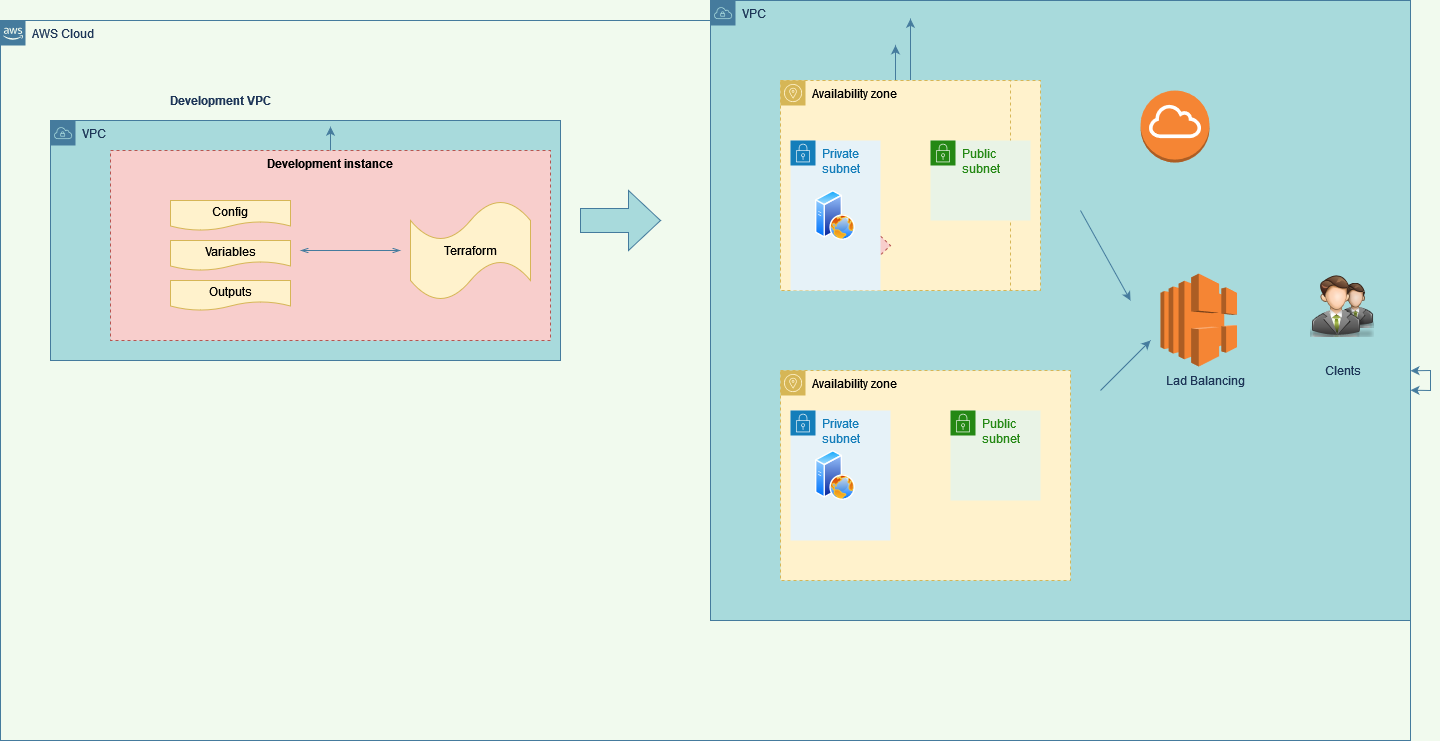

The diagram above was exported from draw.io. Its source (the exported page's mxGraphModel, read from the mxfile embedded in the PNG):
<mxGraphModel dx="1102" dy="572" grid="1" gridSize="10" guides="1" tooltips="1" connect="1" arrows="1" fold="1" page="1" pageScale="1" pageWidth="850" pageHeight="1100" background="#F1FAEE" math="0" shadow="0">
  <root>
    <mxCell id="0" />
    <mxCell id="1" parent="0" />
    <mxCell id="J7kd3UGKge7Pi2_ukIsT-1" value="AWS Cloud" style="points=[[0,0],[0.25,0],[0.5,0],[0.75,0],[1,0],[1,0.25],[1,0.5],[1,0.75],[1,1],[0.75,1],[0.5,1],[0.25,1],[0,1],[0,0.75],[0,0.5],[0,0.25]];outlineConnect=0;html=1;whiteSpace=wrap;fontSize=12;fontStyle=0;container=1;pointerEvents=0;collapsible=0;recursiveResize=0;shape=mxgraph.aws4.group;grIcon=mxgraph.aws4.group_aws_cloud_alt;strokeColor=#457B9D;fillColor=none;verticalAlign=top;align=left;spacingLeft=30;fontColor=#1D3557;dashed=0;" parent="1" vertex="1">
      <mxGeometry x="260" y="20" width="1410" height="720" as="geometry" />
    </mxCell>
    <mxCell id="J7kd3UGKge7Pi2_ukIsT-2" value="VPC" style="points=[[0,0],[0.25,0],[0.5,0],[0.75,0],[1,0],[1,0.25],[1,0.5],[1,0.75],[1,1],[0.75,1],[0.5,1],[0.25,1],[0,1],[0,0.75],[0,0.5],[0,0.25]];outlineConnect=0;html=1;whiteSpace=wrap;fontSize=12;fontStyle=0;container=1;pointerEvents=0;collapsible=0;recursiveResize=0;shape=mxgraph.aws4.group;grIcon=mxgraph.aws4.group_vpc;strokeColor=#457B9D;fillColor=#A8DADC;verticalAlign=top;align=left;spacingLeft=30;dashed=0;fontColor=#1D3557;" parent="J7kd3UGKge7Pi2_ukIsT-1" vertex="1">
      <mxGeometry x="50" y="100" width="510" height="240" as="geometry" />
    </mxCell>
    <mxCell id="J7kd3UGKge7Pi2_ukIsT-8" value="Development instance" style="fillColor=#f8cecc;strokeColor=#b85450;dashed=1;verticalAlign=top;fontStyle=1;" parent="J7kd3UGKge7Pi2_ukIsT-2" vertex="1">
      <mxGeometry x="60" y="30" width="440" height="190" as="geometry" />
    </mxCell>
    <mxCell id="J7kd3UGKge7Pi2_ukIsT-14" value="Config" style="shape=document;whiteSpace=wrap;html=1;boundedLbl=1;fillColor=#fff2cc;strokeColor=#d6b656;" parent="J7kd3UGKge7Pi2_ukIsT-2" vertex="1">
      <mxGeometry x="120" y="80" width="120" height="30" as="geometry" />
    </mxCell>
    <mxCell id="J7kd3UGKge7Pi2_ukIsT-15" value="Variables" style="shape=document;whiteSpace=wrap;html=1;boundedLbl=1;fillColor=#fff2cc;strokeColor=#d6b656;" parent="J7kd3UGKge7Pi2_ukIsT-2" vertex="1">
      <mxGeometry x="120" y="120" width="120" height="30" as="geometry" />
    </mxCell>
    <mxCell id="J7kd3UGKge7Pi2_ukIsT-16" value="Outputs" style="shape=document;whiteSpace=wrap;html=1;boundedLbl=1;fillColor=#fff2cc;strokeColor=#d6b656;" parent="J7kd3UGKge7Pi2_ukIsT-2" vertex="1">
      <mxGeometry x="120" y="160" width="120" height="30" as="geometry" />
    </mxCell>
    <mxCell id="J7kd3UGKge7Pi2_ukIsT-18" value="" style="edgeStyle=orthogonalEdgeStyle;html=1;endArrow=openThin;elbow=vertical;startArrow=openThin;startFill=0;endFill=0;strokeColor=#457B9D;rounded=0;labelBackgroundColor=#F1FAEE;fontColor=#1D3557;" parent="J7kd3UGKge7Pi2_ukIsT-2" edge="1">
      <mxGeometry width="100" relative="1" as="geometry">
        <mxPoint x="250" y="130" as="sourcePoint" />
        <mxPoint x="350" y="130" as="targetPoint" />
      </mxGeometry>
    </mxCell>
    <mxCell id="J7kd3UGKge7Pi2_ukIsT-21" value="Terraform" style="shape=tape;whiteSpace=wrap;html=1;fillColor=#fff2cc;strokeColor=#d6b656;" parent="J7kd3UGKge7Pi2_ukIsT-1" vertex="1">
      <mxGeometry x="410" y="180" width="120" height="100" as="geometry" />
    </mxCell>
    <mxCell id="J7kd3UGKge7Pi2_ukIsT-9" value="VPC" style="points=[[0,0],[0.25,0],[0.5,0],[0.75,0],[1,0],[1,0.25],[1,0.5],[1,0.75],[1,1],[0.75,1],[0.5,1],[0.25,1],[0,1],[0,0.75],[0,0.5],[0,0.25]];outlineConnect=0;html=1;whiteSpace=wrap;fontSize=12;fontStyle=0;container=1;pointerEvents=0;collapsible=0;recursiveResize=0;shape=mxgraph.aws4.group;grIcon=mxgraph.aws4.group_vpc;strokeColor=#457B9D;fillColor=#A8DADC;verticalAlign=top;align=left;spacingLeft=30;dashed=0;fontColor=#1D3557;" parent="J7kd3UGKge7Pi2_ukIsT-1" vertex="1">
      <mxGeometry x="710" y="-20" width="700" height="620" as="geometry" />
    </mxCell>
    <mxCell id="ThDVWkTdwiQMDNfZpjVR-49" value="" style="edgeStyle=orthogonalEdgeStyle;curved=0;rounded=1;sketch=0;orthogonalLoop=1;jettySize=auto;html=1;fontColor=#1D3557;strokeColor=#457B9D;fillColor=#A8DADC;" edge="1" parent="J7kd3UGKge7Pi2_ukIsT-9" source="ThDVWkTdwiQMDNfZpjVR-4" target="J7kd3UGKge7Pi2_ukIsT-9">
      <mxGeometry relative="1" as="geometry">
        <Array as="points">
          <mxPoint x="450" y="320" />
          <mxPoint x="450" y="320" />
        </Array>
      </mxGeometry>
    </mxCell>
    <mxCell id="ThDVWkTdwiQMDNfZpjVR-4" value="Availability zone" style="sketch=0;outlineConnect=0;html=1;whiteSpace=wrap;fontSize=12;fontStyle=0;shape=mxgraph.aws4.group;grIcon=mxgraph.aws4.group_availability_zone;strokeColor=#d6b656;fillColor=#fff2cc;verticalAlign=top;align=left;spacingLeft=30;dashed=1;rounded=0;" vertex="1" parent="J7kd3UGKge7Pi2_ukIsT-9">
      <mxGeometry x="70" y="80" width="260" height="210" as="geometry" />
    </mxCell>
    <mxCell id="ThDVWkTdwiQMDNfZpjVR-5" value="Availability zone" style="sketch=0;outlineConnect=0;html=1;whiteSpace=wrap;fontSize=12;fontStyle=0;shape=mxgraph.aws4.group;grIcon=mxgraph.aws4.group_availability_zone;strokeColor=#d6b656;fillColor=#fff2cc;verticalAlign=top;align=left;spacingLeft=30;dashed=1;rounded=0;" vertex="1" parent="J7kd3UGKge7Pi2_ukIsT-9">
      <mxGeometry x="70" y="370" width="290" height="210" as="geometry" />
    </mxCell>
    <mxCell id="ThDVWkTdwiQMDNfZpjVR-9" value="" style="outlineConnect=0;dashed=0;verticalLabelPosition=bottom;verticalAlign=top;align=center;html=1;shape=mxgraph.aws3.internet_gateway;fillColor=#F58534;gradientColor=none;rounded=0;sketch=0;fontColor=#1D3557;strokeColor=#457B9D;" vertex="1" parent="J7kd3UGKge7Pi2_ukIsT-9">
      <mxGeometry x="430" y="90" width="69" height="72" as="geometry" />
    </mxCell>
    <mxCell id="ThDVWkTdwiQMDNfZpjVR-10" value="" style="outlineConnect=0;dashed=0;verticalLabelPosition=bottom;verticalAlign=top;align=center;html=1;shape=mxgraph.aws3.elastic_load_balancing;fillColor=#F58534;gradientColor=none;rounded=0;sketch=0;fontColor=#1D3557;strokeColor=#457B9D;" vertex="1" parent="J7kd3UGKge7Pi2_ukIsT-9">
      <mxGeometry x="450" y="273" width="76.5" height="93" as="geometry" />
    </mxCell>
    <mxCell id="ThDVWkTdwiQMDNfZpjVR-11" value="" style="shape=image;html=1;verticalAlign=top;verticalLabelPosition=bottom;labelBackgroundColor=#ffffff;imageAspect=0;aspect=fixed;image=https://cdn0.iconfinder.com/data/icons/Free-PSD-blogging-icons-Bimbilini/64/users.png;rounded=0;sketch=0;fontColor=#1D3557;strokeColor=#457B9D;fillColor=#A8DADC;" vertex="1" parent="J7kd3UGKge7Pi2_ukIsT-9">
      <mxGeometry x="600" y="273" width="64" height="64" as="geometry" />
    </mxCell>
    <mxCell id="ThDVWkTdwiQMDNfZpjVR-34" style="edgeStyle=orthogonalEdgeStyle;curved=0;rounded=1;sketch=0;orthogonalLoop=1;jettySize=auto;html=1;fontColor=#1D3557;strokeColor=#457B9D;fillColor=#A8DADC;" edge="1" parent="J7kd3UGKge7Pi2_ukIsT-9" source="ThDVWkTdwiQMDNfZpjVR-21" target="J7kd3UGKge7Pi2_ukIsT-9">
      <mxGeometry relative="1" as="geometry">
        <Array as="points">
          <mxPoint x="390" y="320" />
          <mxPoint x="390" y="320" />
        </Array>
      </mxGeometry>
    </mxCell>
    <mxCell id="ThDVWkTdwiQMDNfZpjVR-21" value="Availability zone" style="sketch=0;outlineConnect=0;html=1;whiteSpace=wrap;fontSize=12;fontStyle=0;shape=mxgraph.aws4.group;grIcon=mxgraph.aws4.group_availability_zone;strokeColor=#d6b656;fillColor=#fff2cc;verticalAlign=top;align=left;spacingLeft=30;dashed=1;rounded=0;" vertex="1" parent="J7kd3UGKge7Pi2_ukIsT-9">
      <mxGeometry x="70" y="80" width="230" height="210" as="geometry" />
    </mxCell>
    <mxCell id="ThDVWkTdwiQMDNfZpjVR-22" value="Private subnet" style="points=[[0,0],[0.25,0],[0.5,0],[0.75,0],[1,0],[1,0.25],[1,0.5],[1,0.75],[1,1],[0.75,1],[0.5,1],[0.25,1],[0,1],[0,0.75],[0,0.5],[0,0.25]];outlineConnect=0;gradientColor=none;html=1;whiteSpace=wrap;fontSize=12;fontStyle=0;container=1;pointerEvents=0;collapsible=0;recursiveResize=0;shape=mxgraph.aws4.group;grIcon=mxgraph.aws4.group_security_group;grStroke=0;strokeColor=#147EBA;fillColor=#E6F2F8;verticalAlign=top;align=left;spacingLeft=30;fontColor=#147EBA;dashed=0;rounded=0;sketch=0;" vertex="1" parent="J7kd3UGKge7Pi2_ukIsT-9">
      <mxGeometry x="80" y="410" width="100" height="130" as="geometry" />
    </mxCell>
    <mxCell id="ThDVWkTdwiQMDNfZpjVR-26" value="" style="aspect=fixed;perimeter=ellipsePerimeter;html=1;align=center;shadow=0;dashed=0;spacingTop=3;image;image=img/lib/active_directory/web_server.svg;rounded=0;sketch=0;fontColor=#1D3557;strokeColor=#457B9D;fillColor=#A8DADC;" vertex="1" parent="ThDVWkTdwiQMDNfZpjVR-22">
      <mxGeometry x="25" y="40" width="40" height="50" as="geometry" />
    </mxCell>
    <mxCell id="ThDVWkTdwiQMDNfZpjVR-24" value="Public subnet" style="points=[[0,0],[0.25,0],[0.5,0],[0.75,0],[1,0],[1,0.25],[1,0.5],[1,0.75],[1,1],[0.75,1],[0.5,1],[0.25,1],[0,1],[0,0.75],[0,0.5],[0,0.25]];outlineConnect=0;gradientColor=none;html=1;whiteSpace=wrap;fontSize=12;fontStyle=0;container=1;pointerEvents=0;collapsible=0;recursiveResize=0;shape=mxgraph.aws4.group;grIcon=mxgraph.aws4.group_security_group;grStroke=0;strokeColor=#248814;fillColor=#E9F3E6;verticalAlign=top;align=left;spacingLeft=30;fontColor=#248814;dashed=0;rounded=0;sketch=0;" vertex="1" parent="J7kd3UGKge7Pi2_ukIsT-9">
      <mxGeometry x="240" y="410" width="90" height="90" as="geometry" />
    </mxCell>
    <mxCell id="ThDVWkTdwiQMDNfZpjVR-27" value="" style="endArrow=classic;html=1;rounded=1;sketch=0;fontColor=#1D3557;strokeColor=#457B9D;fillColor=#A8DADC;curved=0;" edge="1" parent="J7kd3UGKge7Pi2_ukIsT-9">
      <mxGeometry width="50" height="50" relative="1" as="geometry">
        <mxPoint x="390" y="390" as="sourcePoint" />
        <mxPoint x="440" y="340" as="targetPoint" />
      </mxGeometry>
    </mxCell>
    <mxCell id="ThDVWkTdwiQMDNfZpjVR-32" value="Lad Balancing" style="text;html=1;align=center;verticalAlign=middle;resizable=0;points=[];autosize=1;strokeColor=none;fillColor=none;fontColor=#1D3557;" vertex="1" parent="J7kd3UGKge7Pi2_ukIsT-9">
      <mxGeometry x="450" y="370" width="90" height="20" as="geometry" />
    </mxCell>
    <mxCell id="ThDVWkTdwiQMDNfZpjVR-33" value="Clents" style="text;html=1;align=center;verticalAlign=middle;resizable=0;points=[];autosize=1;strokeColor=none;fillColor=none;fontColor=#1D3557;" vertex="1" parent="J7kd3UGKge7Pi2_ukIsT-9">
      <mxGeometry x="607" y="360" width="50" height="20" as="geometry" />
    </mxCell>
    <mxCell id="J7kd3UGKge7Pi2_ukIsT-20" value="&lt;b&gt;Development VPC&lt;br&gt;&lt;/b&gt;" style="text;html=1;align=center;verticalAlign=middle;resizable=0;points=[];autosize=1;strokeColor=none;fillColor=none;fontColor=#1D3557;" parent="J7kd3UGKge7Pi2_ukIsT-1" vertex="1">
      <mxGeometry x="160" y="70" width="120" height="20" as="geometry" />
    </mxCell>
    <mxCell id="ThDVWkTdwiQMDNfZpjVR-44" style="edgeStyle=orthogonalEdgeStyle;curved=0;rounded=1;sketch=0;orthogonalLoop=1;jettySize=auto;html=1;fontColor=#1D3557;strokeColor=#457B9D;fillColor=#A8DADC;" edge="1" parent="J7kd3UGKge7Pi2_ukIsT-1" source="J7kd3UGKge7Pi2_ukIsT-8" target="J7kd3UGKge7Pi2_ukIsT-1">
      <mxGeometry relative="1" as="geometry">
        <Array as="points">
          <mxPoint x="660" y="200" />
          <mxPoint x="660" y="200" />
        </Array>
      </mxGeometry>
    </mxCell>
    <mxCell id="ThDVWkTdwiQMDNfZpjVR-45" value="" style="shape=singleArrow;whiteSpace=wrap;html=1;arrowWidth=0.4;arrowSize=0.4;verticalAlign=top;fillColor=#f8cecc;strokeColor=#b85450;dashed=1;fontStyle=1;" vertex="1" parent="J7kd3UGKge7Pi2_ukIsT-1">
      <mxGeometry x="810" y="195" width="80" height="60" as="geometry" />
    </mxCell>
    <mxCell id="J7kd3UGKge7Pi2_ukIsT-39" value="" style="endArrow=classic;startArrow=classic;html=1;rounded=0;labelBackgroundColor=#F1FAEE;strokeColor=#457B9D;fontColor=#1D3557;" parent="1" source="J7kd3UGKge7Pi2_ukIsT-1" target="J7kd3UGKge7Pi2_ukIsT-1" edge="1">
      <mxGeometry width="50" height="50" relative="1" as="geometry">
        <mxPoint x="820" y="280" as="sourcePoint" />
        <mxPoint x="870" y="230" as="targetPoint" />
      </mxGeometry>
    </mxCell>
    <mxCell id="ThDVWkTdwiQMDNfZpjVR-20" value="Private subnet" style="points=[[0,0],[0.25,0],[0.5,0],[0.75,0],[1,0],[1,0.25],[1,0.5],[1,0.75],[1,1],[0.75,1],[0.5,1],[0.25,1],[0,1],[0,0.75],[0,0.5],[0,0.25]];outlineConnect=0;gradientColor=none;html=1;whiteSpace=wrap;fontSize=12;fontStyle=0;container=1;pointerEvents=0;collapsible=0;recursiveResize=0;shape=mxgraph.aws4.group;grIcon=mxgraph.aws4.group_security_group;grStroke=0;strokeColor=#147EBA;fillColor=#E6F2F8;verticalAlign=top;align=left;spacingLeft=30;fontColor=#147EBA;dashed=0;rounded=0;sketch=0;" vertex="1" parent="1">
      <mxGeometry x="1050" y="140" width="90" height="150" as="geometry" />
    </mxCell>
    <mxCell id="ThDVWkTdwiQMDNfZpjVR-25" value="" style="aspect=fixed;perimeter=ellipsePerimeter;html=1;align=center;shadow=0;dashed=0;spacingTop=3;image;image=img/lib/active_directory/web_server.svg;rounded=0;sketch=0;fontColor=#1D3557;strokeColor=#457B9D;fillColor=#A8DADC;" vertex="1" parent="ThDVWkTdwiQMDNfZpjVR-20">
      <mxGeometry x="25" y="50" width="40" height="50" as="geometry" />
    </mxCell>
    <mxCell id="ThDVWkTdwiQMDNfZpjVR-23" value="Public subnet" style="points=[[0,0],[0.25,0],[0.5,0],[0.75,0],[1,0],[1,0.25],[1,0.5],[1,0.75],[1,1],[0.75,1],[0.5,1],[0.25,1],[0,1],[0,0.75],[0,0.5],[0,0.25]];outlineConnect=0;gradientColor=none;html=1;whiteSpace=wrap;fontSize=12;fontStyle=0;container=1;pointerEvents=0;collapsible=0;recursiveResize=0;shape=mxgraph.aws4.group;grIcon=mxgraph.aws4.group_security_group;grStroke=0;strokeColor=#248814;fillColor=#E9F3E6;verticalAlign=top;align=left;spacingLeft=30;fontColor=#248814;dashed=0;rounded=0;sketch=0;" vertex="1" parent="1">
      <mxGeometry x="1190" y="140" width="100" height="80" as="geometry" />
    </mxCell>
    <mxCell id="ThDVWkTdwiQMDNfZpjVR-47" value="" style="shape=singleArrow;whiteSpace=wrap;html=1;arrowWidth=0.4;arrowSize=0.4;rounded=0;sketch=0;fontColor=#1D3557;strokeColor=#457B9D;fillColor=#A8DADC;" vertex="1" parent="1">
      <mxGeometry x="840" y="190" width="80" height="60" as="geometry" />
    </mxCell>
    <mxCell id="ThDVWkTdwiQMDNfZpjVR-50" value="" style="endArrow=classic;html=1;rounded=1;sketch=0;fontColor=#1D3557;strokeColor=#457B9D;fillColor=#A8DADC;curved=0;" edge="1" parent="1">
      <mxGeometry width="50" height="50" relative="1" as="geometry">
        <mxPoint x="1340" y="210" as="sourcePoint" />
        <mxPoint x="1390" y="300" as="targetPoint" />
        <Array as="points">
          <mxPoint x="1390" y="300" />
        </Array>
      </mxGeometry>
    </mxCell>
  </root>
</mxGraphModel>